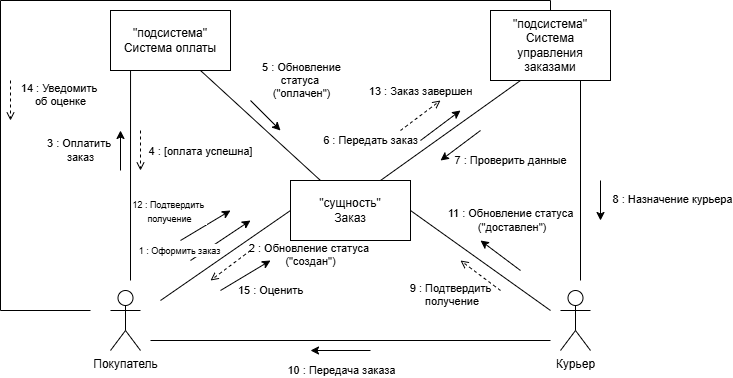

The diagram above was exported from draw.io. Its source (the exported page's mxGraphModel, read from the mxfile embedded in the PNG):
<mxGraphModel dx="934" dy="422" grid="1" gridSize="10" guides="1" tooltips="1" connect="1" arrows="1" fold="1" page="1" pageScale="1" pageWidth="827" pageHeight="1169" math="0" shadow="0">
  <root>
    <mxCell id="0" />
    <mxCell id="1" parent="0" />
    <mxCell id="tO-WZQEjO-s8eJExrEXd-1" value="&quot;подсистема&quot;&lt;div&gt;Система оплаты&lt;/div&gt;" style="rounded=0;whiteSpace=wrap;html=1;" parent="1" vertex="1">
      <mxGeometry x="160" y="30" width="120" height="60" as="geometry" />
    </mxCell>
    <mxCell id="tO-WZQEjO-s8eJExrEXd-2" value="&quot;подсистема&quot;&lt;div&gt;Система &lt;br&gt;управления заказами&lt;/div&gt;" style="rounded=0;whiteSpace=wrap;html=1;" parent="1" vertex="1">
      <mxGeometry x="540" y="30" width="120" height="70" as="geometry" />
    </mxCell>
    <mxCell id="tO-WZQEjO-s8eJExrEXd-3" value="&lt;div&gt;&quot;сущность&quot;&lt;/div&gt;Заказ" style="rounded=0;whiteSpace=wrap;html=1;" parent="1" vertex="1">
      <mxGeometry x="340" y="200" width="120" height="60" as="geometry" />
    </mxCell>
    <mxCell id="tO-WZQEjO-s8eJExrEXd-4" value="Покупатель" style="shape=umlActor;verticalLabelPosition=bottom;verticalAlign=top;html=1;" parent="1" vertex="1">
      <mxGeometry x="160" y="310" width="30" height="60" as="geometry" />
    </mxCell>
    <mxCell id="tO-WZQEjO-s8eJExrEXd-5" value="Курьер" style="shape=umlActor;verticalLabelPosition=bottom;verticalAlign=top;html=1;" parent="1" vertex="1">
      <mxGeometry x="610" y="310" width="30" height="60" as="geometry" />
    </mxCell>
    <mxCell id="tO-WZQEjO-s8eJExrEXd-13" value="" style="endArrow=none;html=1;rounded=0;exitX=0;exitY=0.5;exitDx=0;exitDy=0;" parent="1" source="tO-WZQEjO-s8eJExrEXd-3" edge="1">
      <mxGeometry width="50" height="50" relative="1" as="geometry">
        <mxPoint x="200" y="260" as="sourcePoint" />
        <mxPoint x="210" y="320" as="targetPoint" />
      </mxGeometry>
    </mxCell>
    <mxCell id="tO-WZQEjO-s8eJExrEXd-14" value="&lt;font style=&quot;font-size: 9px;&quot;&gt;1 : Оформить&amp;nbsp;&lt;/font&gt;&lt;span style=&quot;font-size: 9px; background-color: light-dark(#ffffff, var(--ge-dark-color, #121212)); color: light-dark(rgb(0, 0, 0), rgb(255, 255, 255));&quot;&gt;заказ&lt;/span&gt;" style="endArrow=classic;html=1;rounded=0;" parent="1" edge="1">
      <mxGeometry x="-1" y="14" width="50" height="50" relative="1" as="geometry">
        <mxPoint x="240" y="280" as="sourcePoint" />
        <mxPoint x="300" y="240" as="targetPoint" />
        <Array as="points" />
        <mxPoint x="-3" y="2" as="offset" />
      </mxGeometry>
    </mxCell>
    <mxCell id="tO-WZQEjO-s8eJExrEXd-16" value="2 : Обновление статуса&amp;nbsp;&lt;div&gt;(&quot;создан&quot;)&lt;/div&gt;" style="html=1;verticalAlign=bottom;labelBackgroundColor=none;endArrow=open;endFill=0;dashed=1;rounded=0;" parent="1" edge="1">
      <mxGeometry x="-1" y="63" width="160" relative="1" as="geometry">
        <mxPoint x="300" y="270" as="sourcePoint" />
        <mxPoint x="260" y="300" as="targetPoint" />
        <mxPoint x="22" y="-30" as="offset" />
      </mxGeometry>
    </mxCell>
    <mxCell id="tO-WZQEjO-s8eJExrEXd-17" value="" style="endArrow=none;html=1;rounded=0;exitX=0.167;exitY=1;exitDx=0;exitDy=0;exitPerimeter=0;" parent="1" source="tO-WZQEjO-s8eJExrEXd-1" edge="1">
      <mxGeometry width="50" height="50" relative="1" as="geometry">
        <mxPoint x="320" y="170" as="sourcePoint" />
        <mxPoint x="180" y="300" as="targetPoint" />
      </mxGeometry>
    </mxCell>
    <mxCell id="tO-WZQEjO-s8eJExrEXd-18" value="3 : Оплатить&amp;nbsp;&lt;div&gt;заказ&lt;/div&gt;" style="endArrow=classic;html=1;rounded=0;" parent="1" edge="1">
      <mxGeometry y="40" width="50" height="50" relative="1" as="geometry">
        <mxPoint x="170" y="190" as="sourcePoint" />
        <mxPoint x="170" y="150" as="targetPoint" />
        <Array as="points" />
        <mxPoint as="offset" />
      </mxGeometry>
    </mxCell>
    <mxCell id="tO-WZQEjO-s8eJExrEXd-19" value="4 : [оплата успешна]" style="html=1;verticalAlign=bottom;labelBackgroundColor=none;endArrow=open;endFill=0;dashed=1;rounded=0;" parent="1" edge="1">
      <mxGeometry x="0.5" y="60" width="160" relative="1" as="geometry">
        <mxPoint x="190" y="150" as="sourcePoint" />
        <mxPoint x="190" y="190" as="targetPoint" />
        <mxPoint as="offset" />
      </mxGeometry>
    </mxCell>
    <mxCell id="tO-WZQEjO-s8eJExrEXd-20" value="" style="endArrow=none;html=1;rounded=0;exitX=0.75;exitY=1;exitDx=0;exitDy=0;entryX=0.25;entryY=0;entryDx=0;entryDy=0;" parent="1" source="tO-WZQEjO-s8eJExrEXd-1" target="tO-WZQEjO-s8eJExrEXd-3" edge="1">
      <mxGeometry width="50" height="50" relative="1" as="geometry">
        <mxPoint x="449" y="110" as="sourcePoint" />
        <mxPoint x="379" y="260" as="targetPoint" />
      </mxGeometry>
    </mxCell>
    <mxCell id="tO-WZQEjO-s8eJExrEXd-21" value="&lt;span style=&quot;background-color: rgb(255, 255, 255);&quot;&gt;&lt;span&gt;5 : Обновление&lt;/span&gt;&lt;br&gt;&lt;span&gt;статуса&amp;nbsp;&lt;/span&gt;&lt;/span&gt;&lt;div&gt;&lt;span style=&quot;background-color: rgb(255, 255, 255);&quot;&gt;(&quot;оплачен&quot;)&lt;/span&gt;&lt;/div&gt;" style="endArrow=classic;html=1;rounded=0;" parent="1" edge="1">
      <mxGeometry x="0.0154" y="50" width="50" height="50" relative="1" as="geometry">
        <mxPoint x="300" y="120" as="sourcePoint" />
        <mxPoint x="330" y="150" as="targetPoint" />
        <Array as="points" />
        <mxPoint as="offset" />
      </mxGeometry>
    </mxCell>
    <mxCell id="tO-WZQEjO-s8eJExrEXd-24" value="" style="endArrow=none;html=1;rounded=0;exitX=0.25;exitY=1;exitDx=0;exitDy=0;entryX=0.75;entryY=0;entryDx=0;entryDy=0;" parent="1" source="tO-WZQEjO-s8eJExrEXd-2" target="tO-WZQEjO-s8eJExrEXd-3" edge="1">
      <mxGeometry width="50" height="50" relative="1" as="geometry">
        <mxPoint x="530" y="150" as="sourcePoint" />
        <mxPoint x="400" y="200" as="targetPoint" />
      </mxGeometry>
    </mxCell>
    <mxCell id="tO-WZQEjO-s8eJExrEXd-26" value="" style="endArrow=classic;html=1;rounded=0;" parent="1" edge="1">
      <mxGeometry width="50" height="50" relative="1" as="geometry">
        <mxPoint x="470" y="160" as="sourcePoint" />
        <mxPoint x="510" y="130" as="targetPoint" />
      </mxGeometry>
    </mxCell>
    <mxCell id="tO-WZQEjO-s8eJExrEXd-27" value="6 : Передать заказ" style="edgeLabel;html=1;align=center;verticalAlign=middle;resizable=0;points=[];" parent="tO-WZQEjO-s8eJExrEXd-26" vertex="1" connectable="0">
      <mxGeometry x="-0.062" y="3" relative="1" as="geometry">
        <mxPoint x="-67" y="16" as="offset" />
      </mxGeometry>
    </mxCell>
    <mxCell id="tO-WZQEjO-s8eJExrEXd-28" value="" style="endArrow=classic;html=1;rounded=0;" parent="1" edge="1">
      <mxGeometry width="50" height="50" relative="1" as="geometry">
        <mxPoint x="530" y="150" as="sourcePoint" />
        <mxPoint x="490" y="180" as="targetPoint" />
      </mxGeometry>
    </mxCell>
    <mxCell id="tO-WZQEjO-s8eJExrEXd-29" value="7 : Проверить данные" style="edgeLabel;html=1;align=center;verticalAlign=middle;resizable=0;points=[];" parent="1" vertex="1" connectable="0">
      <mxGeometry x="559.9986206896551" y="180.00103448275863" as="geometry" />
    </mxCell>
    <mxCell id="tO-WZQEjO-s8eJExrEXd-30" value="" style="endArrow=none;html=1;rounded=0;exitX=0.75;exitY=1;exitDx=0;exitDy=0;" parent="1" source="tO-WZQEjO-s8eJExrEXd-2" edge="1">
      <mxGeometry width="50" height="50" relative="1" as="geometry">
        <mxPoint x="630" y="120" as="sourcePoint" />
        <mxPoint x="630" y="300" as="targetPoint" />
      </mxGeometry>
    </mxCell>
    <mxCell id="tO-WZQEjO-s8eJExrEXd-32" value="" style="endArrow=classic;html=1;rounded=0;" parent="1" edge="1">
      <mxGeometry width="50" height="50" relative="1" as="geometry">
        <mxPoint x="650" y="200" as="sourcePoint" />
        <mxPoint x="650" y="240" as="targetPoint" />
      </mxGeometry>
    </mxCell>
    <mxCell id="tO-WZQEjO-s8eJExrEXd-33" value="8 : Назначение курьера" style="edgeLabel;html=1;align=center;verticalAlign=middle;resizable=0;points=[];" parent="1" vertex="1" connectable="0">
      <mxGeometry x="709.9986206896551" y="220.00103448275863" as="geometry">
        <mxPoint x="12" y="-1" as="offset" />
      </mxGeometry>
    </mxCell>
    <mxCell id="tO-WZQEjO-s8eJExrEXd-35" value="" style="endArrow=none;html=1;rounded=0;exitX=1;exitY=0.5;exitDx=0;exitDy=0;" parent="1" source="tO-WZQEjO-s8eJExrEXd-3" edge="1">
      <mxGeometry width="50" height="50" relative="1" as="geometry">
        <mxPoint x="570" y="290" as="sourcePoint" />
        <mxPoint x="600" y="330" as="targetPoint" />
      </mxGeometry>
    </mxCell>
    <mxCell id="tO-WZQEjO-s8eJExrEXd-36" value="9 : Подтвердить&lt;div&gt;&amp;nbsp;получение&lt;/div&gt;" style="html=1;verticalAlign=bottom;labelBackgroundColor=none;endArrow=open;endFill=0;dashed=1;rounded=0;" parent="1" edge="1">
      <mxGeometry x="0.12" y="46" width="160" relative="1" as="geometry">
        <mxPoint x="550" y="310" as="sourcePoint" />
        <mxPoint x="510" y="280" as="targetPoint" />
        <mxPoint as="offset" />
      </mxGeometry>
    </mxCell>
    <mxCell id="tO-WZQEjO-s8eJExrEXd-37" value="" style="endArrow=none;html=1;rounded=0;" parent="1" edge="1">
      <mxGeometry width="50" height="50" relative="1" as="geometry">
        <mxPoint x="200" y="360" as="sourcePoint" />
        <mxPoint x="600" y="360" as="targetPoint" />
      </mxGeometry>
    </mxCell>
    <mxCell id="tO-WZQEjO-s8eJExrEXd-38" value="" style="endArrow=classic;html=1;rounded=0;" parent="1" edge="1">
      <mxGeometry width="50" height="50" relative="1" as="geometry">
        <mxPoint x="420" y="370" as="sourcePoint" />
        <mxPoint x="360" y="370" as="targetPoint" />
      </mxGeometry>
    </mxCell>
    <mxCell id="tO-WZQEjO-s8eJExrEXd-39" value="10 : Передача заказа" style="edgeLabel;html=1;align=center;verticalAlign=middle;resizable=0;points=[];" parent="tO-WZQEjO-s8eJExrEXd-38" vertex="1" connectable="0">
      <mxGeometry x="-0.1411" y="-3" relative="1" as="geometry">
        <mxPoint x="-4" y="23" as="offset" />
      </mxGeometry>
    </mxCell>
    <mxCell id="tO-WZQEjO-s8eJExrEXd-40" value="&lt;font style=&quot;font-size: 9px;&quot;&gt;12 : Подтвердить&amp;nbsp;&lt;/font&gt;&lt;div&gt;&lt;font style=&quot;font-size: 9px;&quot;&gt;&lt;span style=&quot;background-color: light-dark(#ffffff, var(--ge-dark-color, #121212)); color: light-dark(rgb(0, 0, 0), rgb(255, 255, 255));&quot;&gt;получение&lt;/span&gt;&lt;/font&gt;&lt;/div&gt;" style="endArrow=classic;html=1;rounded=0;" parent="1" edge="1">
      <mxGeometry x="-0.8" y="31" width="50" height="50" relative="1" as="geometry">
        <mxPoint x="230" y="260" as="sourcePoint" />
        <mxPoint x="280" y="230" as="targetPoint" />
        <Array as="points" />
        <mxPoint as="offset" />
      </mxGeometry>
    </mxCell>
    <mxCell id="tO-WZQEjO-s8eJExrEXd-44" value="" style="endArrow=classic;html=1;rounded=0;" parent="1" edge="1">
      <mxGeometry width="50" height="50" relative="1" as="geometry">
        <mxPoint x="570" y="290" as="sourcePoint" />
        <mxPoint x="530" y="260" as="targetPoint" />
      </mxGeometry>
    </mxCell>
    <mxCell id="tO-WZQEjO-s8eJExrEXd-45" value="11 : Обновление статуса&lt;div&gt;&amp;nbsp;(&quot;доставлен&quot;)&lt;/div&gt;" style="edgeLabel;html=1;align=center;verticalAlign=middle;resizable=0;points=[];" parent="tO-WZQEjO-s8eJExrEXd-44" vertex="1" connectable="0">
      <mxGeometry x="-0.0253" relative="1" as="geometry">
        <mxPoint x="9" y="-36" as="offset" />
      </mxGeometry>
    </mxCell>
    <mxCell id="tO-WZQEjO-s8eJExrEXd-46" value="13 : Заказ завершен" style="html=1;verticalAlign=bottom;labelBackgroundColor=none;endArrow=open;endFill=0;dashed=1;rounded=0;" parent="1" edge="1">
      <mxGeometry x="0.36" y="12" width="160" relative="1" as="geometry">
        <mxPoint x="450" y="150" as="sourcePoint" />
        <mxPoint x="490" y="120" as="targetPoint" />
        <mxPoint as="offset" />
      </mxGeometry>
    </mxCell>
    <mxCell id="tO-WZQEjO-s8eJExrEXd-48" value="" style="endArrow=none;html=1;rounded=0;edgeStyle=orthogonalEdgeStyle;entryX=0.5;entryY=0;entryDx=0;entryDy=0;" parent="1" target="tO-WZQEjO-s8eJExrEXd-2" edge="1">
      <mxGeometry width="50" height="50" relative="1" as="geometry">
        <mxPoint x="140" y="330" as="sourcePoint" />
        <mxPoint x="570" y="10" as="targetPoint" />
        <Array as="points">
          <mxPoint x="50" y="330" />
          <mxPoint x="50" y="20" />
          <mxPoint x="600" y="20" />
        </Array>
      </mxGeometry>
    </mxCell>
    <mxCell id="tO-WZQEjO-s8eJExrEXd-53" value="14 : Уведомить&amp;nbsp;&lt;div&gt;об оценке&lt;/div&gt;" style="html=1;verticalAlign=bottom;labelBackgroundColor=none;endArrow=open;endFill=0;dashed=1;rounded=0;" parent="1" edge="1">
      <mxGeometry x="0.5" y="50" width="160" relative="1" as="geometry">
        <mxPoint x="60" y="100" as="sourcePoint" />
        <mxPoint x="60" y="140" as="targetPoint" />
        <mxPoint as="offset" />
      </mxGeometry>
    </mxCell>
    <mxCell id="tO-WZQEjO-s8eJExrEXd-54" value="&lt;font style=&quot;font-size: 11px;&quot;&gt;15 : Оценить&lt;/font&gt;" style="endArrow=classic;html=1;rounded=0;" parent="1" edge="1">
      <mxGeometry x="0.4706" y="-26" width="50" height="50" relative="1" as="geometry">
        <mxPoint x="270" y="310" as="sourcePoint" />
        <mxPoint x="320" y="280" as="targetPoint" />
        <Array as="points" />
        <mxPoint as="offset" />
      </mxGeometry>
    </mxCell>
  </root>
</mxGraphModel>